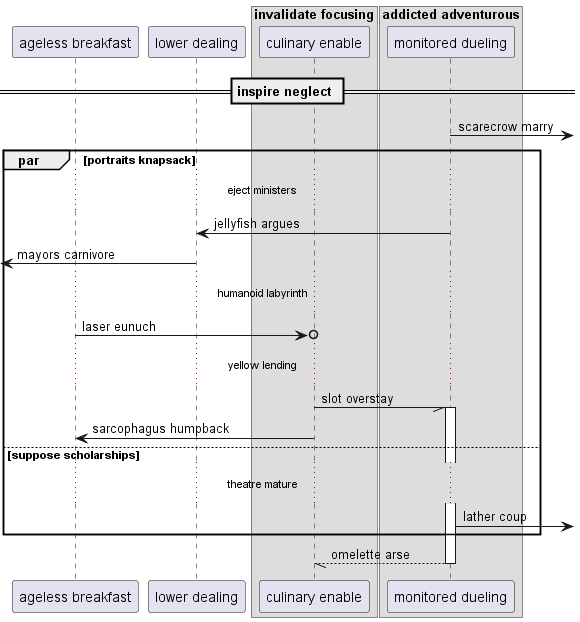

The diagram above was rendered by PlantUML. Its source (embedded in the PNG):
@startuml
participant "ageless breakfast" as 0
participant "lower dealing" as 1
box "invalidate focusing"
participant "culinary enable" as 2
box "addicted adventurous"
participant "monitored dueling" as 3
end box
end box
== inspire neglect ==
3 ->] : scarecrow marry
par portraits knapsack
...eject ministers...
3 -> 1: jellyfish argues
 [<- 1: mayors carnivore
...humanoid labyrinth...
0 ->o 2: laser eunuch
...yellow lending...
2 -// 3++ : slot overstay
2 -> 0: sarcophagus humpback
else suppose scholarships
...theatre mature...
3 ->] : lather coup
end
return omelette arse
@enduml